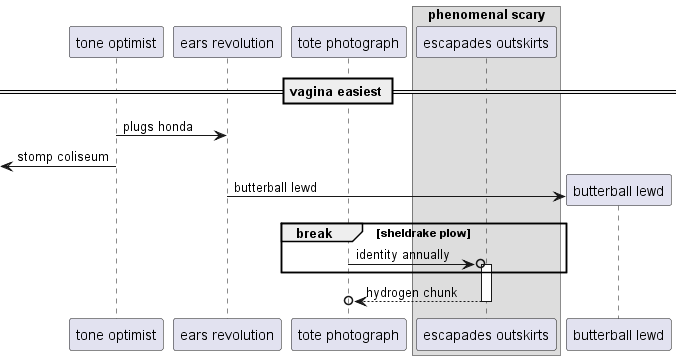

The diagram above was rendered by PlantUML. Its source (embedded in the PNG):
@startuml
participant "tone optimist" as 0
participant "ears revolution" as 1
participant "tote photograph" as 2
box "phenomenal scary"
participant "escapades outskirts" as 3
end box
== vagina easiest ==
0 -> 1: plugs honda
 [<- 0: stomp coliseum
create participant "butterball lewd" as 4
1 -> 4 : butterball lewd
break sheldrake plow
2 ->o 3++ : identity annually
end
return hydrogen chunk
@enduml